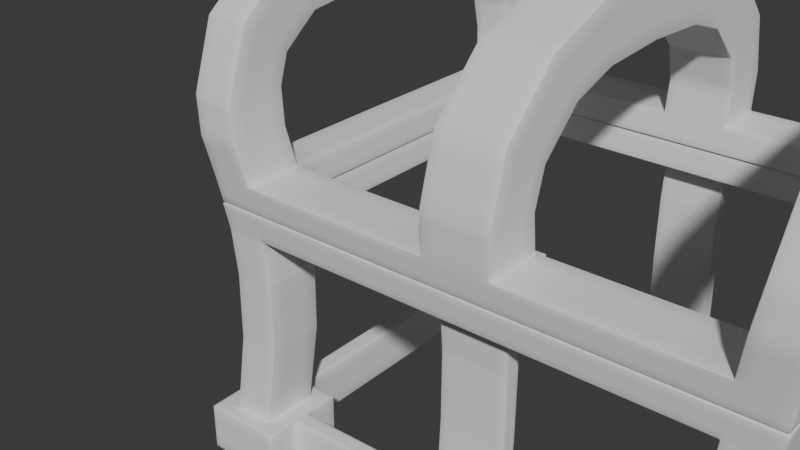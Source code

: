 # Source: untitled4.blend  (saved by Blender 4.0.36; exported with 4.5.12 LTS)
import bpy
from mathutils import Matrix  # noqa: F401  (used for matrix-valued properties, if any)

bpy.ops.wm.read_factory_settings(use_empty=True)
scene = bpy.context.scene
scene.name = 'Scene'

# ---- collections
col_collection = bpy.data.collections.new('Collection'); scene.collection.children.link(col_collection)

# ---- node groups
ng_auto_smooth = bpy.data.node_groups.new('Auto Smooth', 'GeometryNodeTree')
_s = ng_auto_smooth.interface.new_socket(name='Geometry', in_out='OUTPUT', socket_type='NodeSocketGeometry')
_s = ng_auto_smooth.interface.new_socket(name='Geometry', in_out='INPUT', socket_type='NodeSocketGeometry')
_s = ng_auto_smooth.interface.new_socket(name='Angle', in_out='INPUT', socket_type='NodeSocketFloat')
_s.subtype = 'ANGLE'
_s.min_value = 0.0
_s.max_value = 3.142
ng_auto_smooth.is_modifier = True
_N = ng_auto_smooth.nodes; _L = ng_auto_smooth.links
n0 = _N.new('NodeGroupOutput'); n0.name = 'Group Output'; n0.location = (480, -100)
n1 = _N.new('NodeGroupInput'); n1.name = 'Group Input'; n1.location = (-420, -300)
n2 = _N.new('NodeGroupInput'); n2.name = 'Group Input.001'; n2.location = (-60, -100)
n3 = _N.new('GeometryNodeSetShadeSmooth'); n3.name = 'Set Shade Smooth'; n3.location = (120, -100)
n3.domain = 'EDGE'
n4 = _N.new('GeometryNodeSetShadeSmooth'); n4.name = 'Set Shade Smooth.001'; n4.location = (300, -100)
n5 = _N.new('GeometryNodeInputMeshEdgeAngle'); n5.name = 'Edge Angle'; n5.location = (-420, -220)
n6 = _N.new('GeometryNodeInputEdgeSmooth'); n6.name = 'Is Edge Smooth'; n6.location = (-60, -160)
n7 = _N.new('GeometryNodeInputShadeSmooth'); n7.name = 'Is Face Smooth'; n7.location = (-240, -340)
n8 = _N.new('FunctionNodeBooleanMath'); n8.name = 'Boolean Math'; n8.location = (-60, -220)
n9 = _N.new('FunctionNodeCompare'); n9.name = 'Compare'; n9.location = (-240, -180)
n9.operation = 'LESS_EQUAL'
_L.new(n5.outputs[0], n9.inputs[0])
_L.new(n4.outputs[0], n0.inputs[0])
_L.new(n1.outputs[1], n9.inputs[1])
_L.new(n9.outputs[0], n8.inputs[0])
_L.new(n7.outputs[0], n8.inputs[1])
_L.new(n2.outputs[0], n3.inputs[0])
_L.new(n6.outputs[0], n3.inputs[1])
_L.new(n3.outputs[0], n4.inputs[0])
_L.new(n8.outputs[0], n3.inputs[2])
n0.is_active_output = True

# ---- world
world_world = bpy.data.worlds.new('World'); scene.world = world_world
world_world.use_nodes = True; world_world.node_tree.nodes.clear()
_N = world_world.node_tree.nodes; _L = world_world.node_tree.links
n0 = _N.new('ShaderNodeOutputWorld'); n0.name = 'World Output'; n0.location = (300, 300)
n1 = _N.new('ShaderNodeBackground'); n1.name = 'Background'; n1.location = (10, 300)
n1.inputs[0].default_value = (0.05088, 0.05088, 0.05088, 1.0)
_L.new(n1.outputs[0], n0.inputs[0])
n0.is_active_output = True
world_world.color = (0.05088, 0.05088, 0.05088)
world_world.use_sun_shadow = False
world_world.sun_shadow_jitter_overblur = 0.0

# ---- meshes
me_cube_001 = bpy.data.meshes.new('Cube.001')
me_cube_001.from_pydata([(-7.408, -5.346, -0.2829), (-7.408, -5.346, 1.0), (-7.408, -4.897, -0.2829), (-7.408, -4.897, 1.0), (0.0, -5.346, -0.2829), (0.0, -5.244, 1.0), (0.0, -4.897, -0.2829), (0.0, -4.796, 1.0), (-5.285, -4.897, -0.2829), (-5.285, -4.897, 1.0), (-5.285, -5.346, -0.2829), (-5.285, -5.346, 1.0), (-5.778, -5.807, 1.0), (-6.869, -5.807, 1.0), (-6.869, -4.267, 1.0), (-5.778, -4.267, 1.0), (-7.408, -6.211, -0.2829), (-7.408, -6.211, 1.0), (-6.87, -6.211, 1.0), (-6.078, -6.211, -0.2829), (-5.285, -6.211, -0.2829), (-5.285, -6.211, 1.0), (-6.078, -6.211, 1.0), (-6.87, -6.211, -0.2829), (-7.408, -3.921, 1.0), (-7.408, -3.921, -0.2829), (-6.722, -3.921, -0.2829), (-6.226, -3.921, 1.0), (-5.285, -3.921, 1.0), (-5.285, -3.921, -0.2829), (-6.226, -3.921, -0.2829), (-6.722, -3.921, 1.0), (-5.778, -5.807, 6.857), (-6.869, -5.807, 6.857), (-6.869, -4.267, 6.857), (-5.778, -4.267, 6.857), (-6.722, 0.0, -0.2829), (-6.226, 0.0, 1.0), (-6.226, 0.0, -0.2829), (-6.722, 0.0, 1.0), (-5.679, -5.712, 6.151), (-5.679, -4.173, 6.151), (-6.77, -4.173, 6.151), (-6.77, -5.712, 6.151), (-6.869, 0.0, 6.857), (-5.778, 0.0, 6.857), (-5.679, 0.0, 6.151), (-6.77, 0.0, 6.151), (0.0, -5.807, 6.857), (0.0, -4.267, 6.857), (0.0, -5.712, 6.151), (0.0, -4.173, 6.151), (-0.8485, -4.796, 1.0), (-0.8485, -5.244, 1.0), (0.0, -5.24, 6.151), (9.537e-07, -4.792, 6.151), (-0.8485, -4.792, 6.151), (-0.8485, -5.24, 6.151), (-5.556, -5.676, 4.942), (-6.647, -4.136, 4.942), (-5.556, -4.136, 4.942), (-6.647, -5.676, 4.942), (-5.585, -5.661, 3.118), (-6.676, -4.121, 3.118), (-5.585, -4.121, 3.118), (-6.676, -5.661, 3.118), (-0.8485, -4.684, 3.102), (-0.8485, -4.683, 4.955), (7.134e-07, -4.683, 4.955), (3.955e-07, -4.684, 3.102), (-0.8485, -5.133, 3.102), (-0.8485, -5.131, 4.955), (0.0, -5.133, 3.102), (0.0, -5.131, 4.955)], [], [(12, 13, 18, 22), (8, 9, 52, 7, 6), (14, 3, 1, 13), (2, 0, 1, 3), (52, 9, 11, 53), (8, 6, 4, 10), (2, 3, 24, 25), (14, 15, 27, 31), (9, 15, 12, 11), (41, 35, 49, 51), (2, 25, 26, 30, 29, 8, 10, 20, 19, 23, 16, 0), (23, 18, 17, 16), (20, 21, 22, 19), (19, 22, 18, 23), (1, 0, 16, 17), (11, 12, 22, 21), (13, 1, 17, 18), (10, 11, 21, 20), (30, 27, 28, 29), (25, 24, 31, 26), (26, 31, 39, 36), (9, 8, 29, 28), (3, 14, 31, 24), (15, 9, 28, 27), (42, 43, 33, 34), (42, 34, 44, 47), (43, 40, 32, 33), (27, 30, 38, 37), (31, 27, 37, 39), (30, 26, 36, 38), (32, 35, 34, 33), (61, 58, 40, 43), (60, 59, 42, 41), (59, 61, 43, 42), (58, 60, 41, 40), (35, 41, 46, 45), (34, 35, 45, 44), (41, 42, 47, 46), (32, 40, 50, 48), (40, 41, 51, 50), (35, 32, 48, 49), (68, 67, 56, 55), (67, 71, 57, 56), (71, 73, 54, 57), (62, 64, 60, 58), (63, 65, 61, 59), (64, 63, 59, 60), (65, 62, 58, 61), (13, 12, 62, 65), (15, 14, 63, 64), (14, 13, 65, 63), (12, 15, 64, 62), (53, 5, 72, 70), (70, 72, 73, 71), (52, 53, 70, 66), (66, 70, 71, 67), (7, 52, 66, 69), (69, 66, 67, 68), (4, 5, 53, 11, 10)])
me_cube_001.polygons.foreach_set('use_smooth', [True] * 59)
_uv = me_cube_001.uv_layers.new(name='UVMap')
_uv.uv.foreach_set('vector', [0.8232, 0.75, 0.8491, 0.75, 0.8491, 0.75, 0.8232, 0.75, 0.375, 0.3278, 0.625, 0.3278, 0.625, 0.4723, 0.625, 0.5, 0.375, 0.5, 0.8491, 0.5, 0.875, 0.5, 0.875, 0.75, 0.8491, 0.75, 0.375, 0.25, 0.375, 1.0, 0.875, 0.75, 0.625, 0.25, 0.6527, 0.5, 0.7972, 0.5, 0.7972, 0.75, 0.6527, 0.75, 0.2028, 0.5, 0.375, 0.5, 0.375, 0.75, 0.2028, 0.75, 0.375, 0.25, 0.625, 0.25, 0.625, 0.25, 0.375, 0.25, 0.8491, 0.5, 0.8232, 0.5, 0.8232, 0.5, 0.8491, 0.5, 0.7972, 0.5, 0.8232, 0.5, 0.8232, 0.75, 0.7972, 0.75, 0.8232, 0.5, 0.8232, 0.5, 0.8232, 0.5, 0.8232, 0.5, 0.125, 0.5, 0.125, 0.5, 0.1509, 0.5, 0.1768, 0.5, 0.2028, 0.5, 0.2028, 0.5, 0.2028, 0.75, 0.2028, 0.75, 0.1768, 0.75, 0.1509, 0.75, 0.125, 0.75, 0.125, 0.75, 0.375, 0.9741, 0.625, 0.9741, 0.625, 1.0, 0.375, 1.0, 0.375, 0.9222, 0.625, 0.9222, 0.625, 0.9482, 0.375, 0.9482, 0.375, 0.9482, 0.625, 0.9482, 0.625, 0.9741, 0.375, 0.9741, 0.875, 0.75, 0.375, 1.0, 0.375, 1.0, 0.875, 0.75, 0.7972, 0.75, 0.8232, 0.75, 0.8232, 0.75, 0.7972, 0.75, 0.8491, 0.75, 0.875, 0.75, 0.875, 0.75, 0.8491, 0.75, 0.375, 0.9222, 0.625, 0.9222, 0.625, 0.9222, 0.375, 0.9222, 0.375, 0.3018, 0.625, 0.3018, 0.625, 0.3278, 0.375, 0.3278, 0.375, 0.25, 0.625, 0.25, 0.625, 0.2759, 0.375, 0.2759, 0.375, 0.2759, 0.625, 0.2759, 0.625, 0.2759, 0.375, 0.2759, 0.625, 0.3278, 0.375, 0.3278, 0.375, 0.3278, 0.625, 0.3278, 0.875, 0.5, 0.8491, 0.5, 0.8491, 0.5, 0.875, 0.5, 0.8232, 0.5, 0.7972, 0.5, 0.7972, 0.5, 0.8232, 0.5, 0.8491, 0.5, 0.8491, 0.75, 0.8491, 0.75, 0.8491, 0.5, 0.8491, 0.5, 0.8491, 0.5, 0.8491, 0.5, 0.8491, 0.5, 0.8491, 0.75, 0.8232, 0.75, 0.8232, 0.75, 0.8491, 0.75, 0.625, 0.3018, 0.375, 0.3018, 0.375, 0.3018, 0.625, 0.3018, 0.8491, 0.5, 0.8232, 0.5, 0.8232, 0.5, 0.8491, 0.5, 0.1768, 0.5, 0.1509, 0.5, 0.1509, 0.5, 0.1768, 0.5, 0.8232, 0.75, 0.8232, 0.5, 0.8491, 0.5, 0.8491, 0.75, 0.8491, 0.75, 0.8232, 0.75, 0.8232, 0.75, 0.8491, 0.75, 0.8232, 0.5, 0.8491, 0.5, 0.8491, 0.5, 0.8232, 0.5, 0.8491, 0.5, 0.8491, 0.75, 0.8491, 0.75, 0.8491, 0.5, 0.8232, 0.75, 0.8232, 0.5, 0.8232, 0.5, 0.8232, 0.75, 0.8232, 0.5, 0.8232, 0.5, 0.8232, 0.5, 0.8232, 0.5, 0.8491, 0.5, 0.8232, 0.5, 0.8232, 0.5, 0.8491, 0.5, 0.8232, 0.5, 0.8491, 0.5, 0.8491, 0.5, 0.8232, 0.5, 0.8232, 0.75, 0.8232, 0.75, 0.8232, 0.75, 0.8232, 0.75, 0.8232, 0.75, 0.8232, 0.5, 0.8232, 0.5, 0.8232, 0.75, 0.8232, 0.5, 0.8232, 0.75, 0.8232, 0.75, 0.8232, 0.5, 0.625, 0.5, 0.625, 0.4723, 0.625, 0.4723, 0.625, 0.5, 0.6527, 0.5, 0.6527, 0.75, 0.6527, 0.75, 0.6527, 0.5, 0.625, 0.7777, 0.625, 0.75, 0.625, 0.75, 0.625, 0.7777, 0.8232, 0.75, 0.8232, 0.5, 0.8232, 0.5, 0.8232, 0.75, 0.8491, 0.5, 0.8491, 0.75, 0.8491, 0.75, 0.8491, 0.5, 0.8232, 0.5, 0.8491, 0.5, 0.8491, 0.5, 0.8232, 0.5, 0.8491, 0.75, 0.8232, 0.75, 0.8232, 0.75, 0.8491, 0.75, 0.8491, 0.75, 0.8232, 0.75, 0.8232, 0.75, 0.8491, 0.75, 0.8232, 0.5, 0.8491, 0.5, 0.8491, 0.5, 0.8232, 0.5, 0.8491, 0.5, 0.8491, 0.75, 0.8491, 0.75, 0.8491, 0.5, 0.8232, 0.75, 0.8232, 0.5, 0.8232, 0.5, 0.8232, 0.75, 0.625, 0.7777, 0.625, 0.75, 0.625, 0.75, 0.625, 0.7777, 0.625, 0.7777, 0.625, 0.75, 0.625, 0.75, 0.625, 0.7777, 0.6527, 0.5, 0.6527, 0.75, 0.6527, 0.75, 0.6527, 0.5, 0.6527, 0.5, 0.6527, 0.75, 0.6527, 0.75, 0.6527, 0.5, 0.625, 0.5, 0.625, 0.4723, 0.625, 0.4723, 0.625, 0.5, 0.625, 0.5, 0.625, 0.4723, 0.625, 0.4723, 0.625, 0.5, 0.375, 0.75, 0.625, 0.75, 0.625, 0.7777, 0.625, 0.9222, 0.375, 0.9222])
me_cube_001.update()
me_cube_002 = bpy.data.meshes.new('Cube.002')
me_cube_002.from_pydata([(-6.856, -5.794, -1.162), (-6.946, -5.906, -0.4641), (-6.856, -4.197, -1.162), (-6.946, -4.309, -0.4641), (0.0, -5.794, -1.162), (0.0, -5.906, -0.4641), (0.0, -4.197, -1.162), (0.0, -4.309, -0.4641), (-5.737, -4.197, -1.162), (-5.826, -4.309, -0.4641), (-5.737, -5.794, -1.162), (-5.826, -5.906, -0.4641), (-6.946, 0.0, -0.4529), (-6.856, 0.0, -1.162), (-5.737, 0.0, -1.162), (-5.826, 0.0, -0.4529), (-7.226, -6.03, 1.49), (-7.226, -4.433, 1.49), (-6.106, -6.03, 1.49), (-6.106, -4.433, 1.49), (-7.315, -5.389, 3.152), (-7.315, -4.115, 2.189), (-6.196, -5.389, 3.152), (-6.196, -4.115, 2.189), (-7.335, -3.851, 4.367), (-7.335, -3.135, 2.939), (-6.216, -3.851, 4.367), (-6.216, -3.135, 2.939), (-7.335, -1.992, 4.687), (-7.335, -1.867, 3.095), (-6.216, -1.992, 4.687), (-6.216, -1.867, 3.095), (-5.983, -6.086, 0.5557), (-7.103, -6.086, 0.5557), (-5.983, -4.489, 0.5557), (-7.103, -4.489, 0.5557), (-7.335, 0.0, 4.709), (-7.335, 0.0, 3.112), (-6.216, 0.0, 4.709), (-6.216, 0.0, 3.112), (-0.852, -4.309, -0.4641), (-0.8389, -5.794, -1.162), (-0.8389, -4.197, -1.162), (-0.852, -5.906, -0.4641), (7.161e-17, -5.532, 2.202), (7.161e-17, -4.141, 1.416), (-0.852, -4.141, 1.416), (-0.852, -5.532, 2.202), (-2.34e-17, -4.093, 3.642), (-2.34e-17, -3.081, 2.406), (-0.852, -3.081, 2.406), (-0.852, -4.093, 3.642), (-1.019e-16, -2.162, 4.365), (-1.019e-16, -1.85, 2.798), (-0.852, -1.85, 2.798), (-0.852, -2.162, 4.365), (0.0, 0.0, 4.493), (0.0, 0.0, 2.896), (-0.852, 0.0, 2.896), (-0.852, 0.0, 4.493), (2.984e-17, -5.958, 0.6204), (-0.852, -5.958, 0.6204), (-0.852, -4.421, 0.4681), (2.984e-17, -4.421, 0.4681)], [], [(0, 1, 3, 2), (42, 40, 7, 6), (10, 11, 1, 0), (42, 6, 4, 41), (33, 32, 18, 16), (40, 9, 11, 43), (2, 8, 10, 0), (41, 43, 11, 10), (2, 3, 12, 13), (9, 8, 14, 15), (8, 2, 13, 14), (3, 9, 15, 12), (19, 17, 21, 23), (32, 34, 19, 18), (35, 33, 16, 17), (34, 35, 17, 19), (21, 20, 24, 25), (17, 16, 20, 21), (18, 19, 23, 22), (16, 18, 22, 20), (26, 27, 31, 30), (22, 23, 27, 26), (20, 22, 26, 24), (23, 21, 25, 27), (31, 29, 37, 39), (24, 26, 30, 28), (27, 25, 29, 31), (25, 24, 28, 29), (9, 3, 35, 34), (3, 1, 33, 35), (11, 9, 34, 32), (1, 11, 32, 33), (29, 28, 36, 37), (30, 31, 39, 38), (28, 30, 38, 36), (4, 5, 43, 41), (61, 60, 44, 47), (8, 42, 41, 10), (8, 9, 40, 42), (47, 44, 48, 51), (63, 62, 46, 45), (62, 61, 47, 46), (50, 51, 55, 54), (45, 46, 50, 49), (46, 47, 51, 50), (51, 48, 52, 55), (49, 50, 54, 53), (55, 52, 56, 59), (53, 54, 58, 57), (54, 55, 59, 58), (40, 43, 61, 62), (7, 40, 62, 63), (43, 5, 60, 61)])
me_cube_002.polygons.foreach_set('use_smooth', [True] * 53)
_uv = me_cube_002.uv_layers.new(name='UVMap')
_uv.uv.foreach_set('vector', [0.375, 0.0, 0.625, 0.0, 0.625, 0.25, 0.375, 0.25, 0.375, 0.4694, 0.625, 0.4694, 0.625, 0.5, 0.375, 0.5, 0.375, 0.959, 0.625, 0.959, 0.625, 1.0, 0.375, 1.0, 0.3444, 0.5, 0.375, 0.5, 0.375, 0.75, 0.3444, 0.75, 0.625, 1.0, 0.625, 0.959, 0.625, 0.959, 0.625, 1.0, 0.6556, 0.5, 0.834, 0.5, 0.834, 0.75, 0.6556, 0.75, 0.125, 0.5, 0.166, 0.5, 0.166, 0.75, 0.125, 0.75, 0.375, 0.7806, 0.625, 0.7806, 0.625, 0.959, 0.375, 0.959, 0.375, 0.25, 0.625, 0.25, 0.625, 0.25, 0.375, 0.25, 0.625, 0.291, 0.375, 0.291, 0.375, 0.291, 0.625, 0.291, 0.166, 0.5, 0.125, 0.5, 0.125, 0.5, 0.166, 0.5, 0.875, 0.5, 0.834, 0.5, 0.834, 0.5, 0.875, 0.5, 0.834, 0.5, 0.875, 0.5, 0.875, 0.5, 0.834, 0.5, 0.834, 0.75, 0.834, 0.5, 0.834, 0.5, 0.834, 0.75, 0.625, 0.25, 0.625, 0.0, 0.625, 0.0, 0.625, 0.25, 0.834, 0.5, 0.875, 0.5, 0.875, 0.5, 0.834, 0.5, 0.625, 0.25, 0.625, 0.0, 0.625, 0.0, 0.625, 0.25, 0.625, 0.25, 0.625, 0.0, 0.625, 0.0, 0.625, 0.25, 0.834, 0.75, 0.834, 0.5, 0.834, 0.5, 0.834, 0.75, 0.625, 1.0, 0.625, 0.959, 0.625, 0.959, 0.625, 1.0, 0.834, 0.75, 0.834, 0.5, 0.834, 0.5, 0.834, 0.75, 0.834, 0.75, 0.834, 0.5, 0.834, 0.5, 0.834, 0.75, 0.625, 1.0, 0.625, 0.959, 0.625, 0.959, 0.625, 1.0, 0.834, 0.5, 0.875, 0.5, 0.875, 0.5, 0.834, 0.5, 0.834, 0.5, 0.875, 0.5, 0.875, 0.5, 0.834, 0.5, 0.625, 1.0, 0.625, 0.959, 0.625, 0.959, 0.625, 1.0, 0.834, 0.5, 0.875, 0.5, 0.875, 0.5, 0.834, 0.5, 0.625, 0.25, 0.625, 0.0, 0.625, 0.0, 0.625, 0.25, 0.834, 0.5, 0.875, 0.5, 0.875, 0.5, 0.834, 0.5, 0.625, 0.25, 0.625, 0.0, 0.625, 0.0, 0.625, 0.25, 0.834, 0.75, 0.834, 0.5, 0.834, 0.5, 0.834, 0.75, 0.625, 1.0, 0.625, 0.959, 0.625, 0.959, 0.625, 1.0, 0.625, 0.25, 0.625, 0.0, 0.625, 0.0, 0.625, 0.25, 0.834, 0.75, 0.834, 0.5, 0.834, 0.5, 0.834, 0.75, 0.625, 1.0, 0.625, 0.959, 0.625, 0.959, 0.625, 1.0, 0.375, 0.75, 0.625, 0.75, 0.625, 0.7806, 0.375, 0.7806, 0.625, 0.7806, 0.625, 0.75, 0.625, 0.75, 0.625, 0.7806, 0.166, 0.5, 0.3444, 0.5, 0.3444, 0.75, 0.166, 0.75, 0.375, 0.291, 0.625, 0.291, 0.625, 0.4694, 0.375, 0.4694, 0.625, 0.7806, 0.625, 0.75, 0.625, 0.75, 0.625, 0.7806, 0.625, 0.5, 0.625, 0.4694, 0.625, 0.4694, 0.625, 0.5, 0.6556, 0.5, 0.6556, 0.75, 0.6556, 0.75, 0.6556, 0.5, 0.6556, 0.5, 0.6556, 0.75, 0.6556, 0.75, 0.6556, 0.5, 0.625, 0.5, 0.625, 0.4694, 0.625, 0.4694, 0.625, 0.5, 0.6556, 0.5, 0.6556, 0.75, 0.6556, 0.75, 0.6556, 0.5, 0.625, 0.7806, 0.625, 0.75, 0.625, 0.75, 0.625, 0.7806, 0.625, 0.5, 0.625, 0.4694, 0.625, 0.4694, 0.625, 0.5, 0.625, 0.7806, 0.625, 0.75, 0.625, 0.75, 0.625, 0.7806, 0.625, 0.5, 0.625, 0.4694, 0.625, 0.4694, 0.625, 0.5, 0.6556, 0.5, 0.6556, 0.75, 0.6556, 0.75, 0.6556, 0.5, 0.6556, 0.5, 0.6556, 0.75, 0.6556, 0.75, 0.6556, 0.5, 0.625, 0.5, 0.625, 0.4694, 0.625, 0.4694, 0.625, 0.5, 0.625, 0.7806, 0.625, 0.75, 0.625, 0.75, 0.625, 0.7806])
me_cube_002.update()

# ---- objects
ob_cube = bpy.data.objects.new('Cube', me_cube_001)
ob_cube_001 = bpy.data.objects.new('Cube.001', me_cube_002)

# ---- transforms, parenting, visibility, modifiers, constraints
ob_cube.location = (0.0, 0.0, 0.3731)
_m = ob_cube.modifiers.new('Mirror', 'MIRROR')
_m.use_axis = (True, True, False)
_m.use_clip = True
_m = ob_cube.modifiers.new('Bevel', 'BEVEL')
_m.width = 0.03
_m.width_pct = 0.03
_m.segments = 2
_m.limit_method = 'NONE'
_m.angle_limit = 0.5271
_m = ob_cube.modifiers.new('Subdivision', 'SUBSURF')
_m.subdivision_type = 'SIMPLE'
_m.levels = 2
_m = ob_cube.modifiers.new('Auto Smooth', 'NODES')
_m.node_group = ng_auto_smooth
_gi = [s.identifier for s in ng_auto_smooth.interface.items_tree if s.item_type == 'SOCKET' and s.in_out == 'INPUT']
_m[_gi[1]] = 0.5236  # Angle
ob_cube_001.location = (0.0, 0.0, 8.422)
_m = ob_cube_001.modifiers.new('Mirror', 'MIRROR')
_m.use_axis = (True, True, False)
_m.use_clip = True
_m = ob_cube_001.modifiers.new('Bevel', 'BEVEL')
_m.width = 0.03
_m.width_pct = 0.03
_m.segments = 2
_m.angle_limit = 0.5288
_m = ob_cube_001.modifiers.new('Subdivision', 'SUBSURF')
_m.subdivision_type = 'SIMPLE'
_m.levels = 2
_m = ob_cube_001.modifiers.new('Auto Smooth', 'NODES')
_m.node_group = ng_auto_smooth
_gi = [s.identifier for s in ng_auto_smooth.interface.items_tree if s.item_type == 'SOCKET' and s.in_out == 'INPUT']
_m[_gi[1]] = 0.5236  # Angle

# ---- collection membership
col_collection.objects.link(ob_cube)
col_collection.objects.link(ob_cube_001)

# ---- scene / render settings (as saved in the file)
scene.frame_start = 1; scene.frame_end = 250; scene.frame_set(37)
scene.render.engine = 'BLENDER_EEVEE_NEXT'
scene.cycles.sampling_pattern = 'TABULATED_SOBOL'
bpy.context.view_layer.update()

# ---- added for rendering (the .blend has no active camera and no usable light): camera, sun
cam_auto = bpy.data.cameras.new('AutoCamera')
cam_auto.lens = 50.0
cam_auto.sensor_width = 36.0
cam_auto.clip_end = 1000.0
ob_auto_camera = bpy.data.objects.new('AutoCamera', cam_auto)
scene.collection.objects.link(ob_auto_camera)
ob_auto_camera.location = (11.3156, -21.1292, 18.6265)
ob_auto_camera.rotation_euler = (1.09748, -7.21219e-08, 0.694738)
scene.camera = ob_auto_camera
light_auto_sun = bpy.data.lights.new('AutoSun', 'SUN')
light_auto_sun.energy = 3.0
light_auto_sun.angle = 0.0523599
ob_auto_sun = bpy.data.objects.new('AutoSun', light_auto_sun)
scene.collection.objects.link(ob_auto_sun)
ob_auto_sun.rotation_euler = (0.872665, 0.174533, 0.523599)
bpy.context.view_layer.update()
